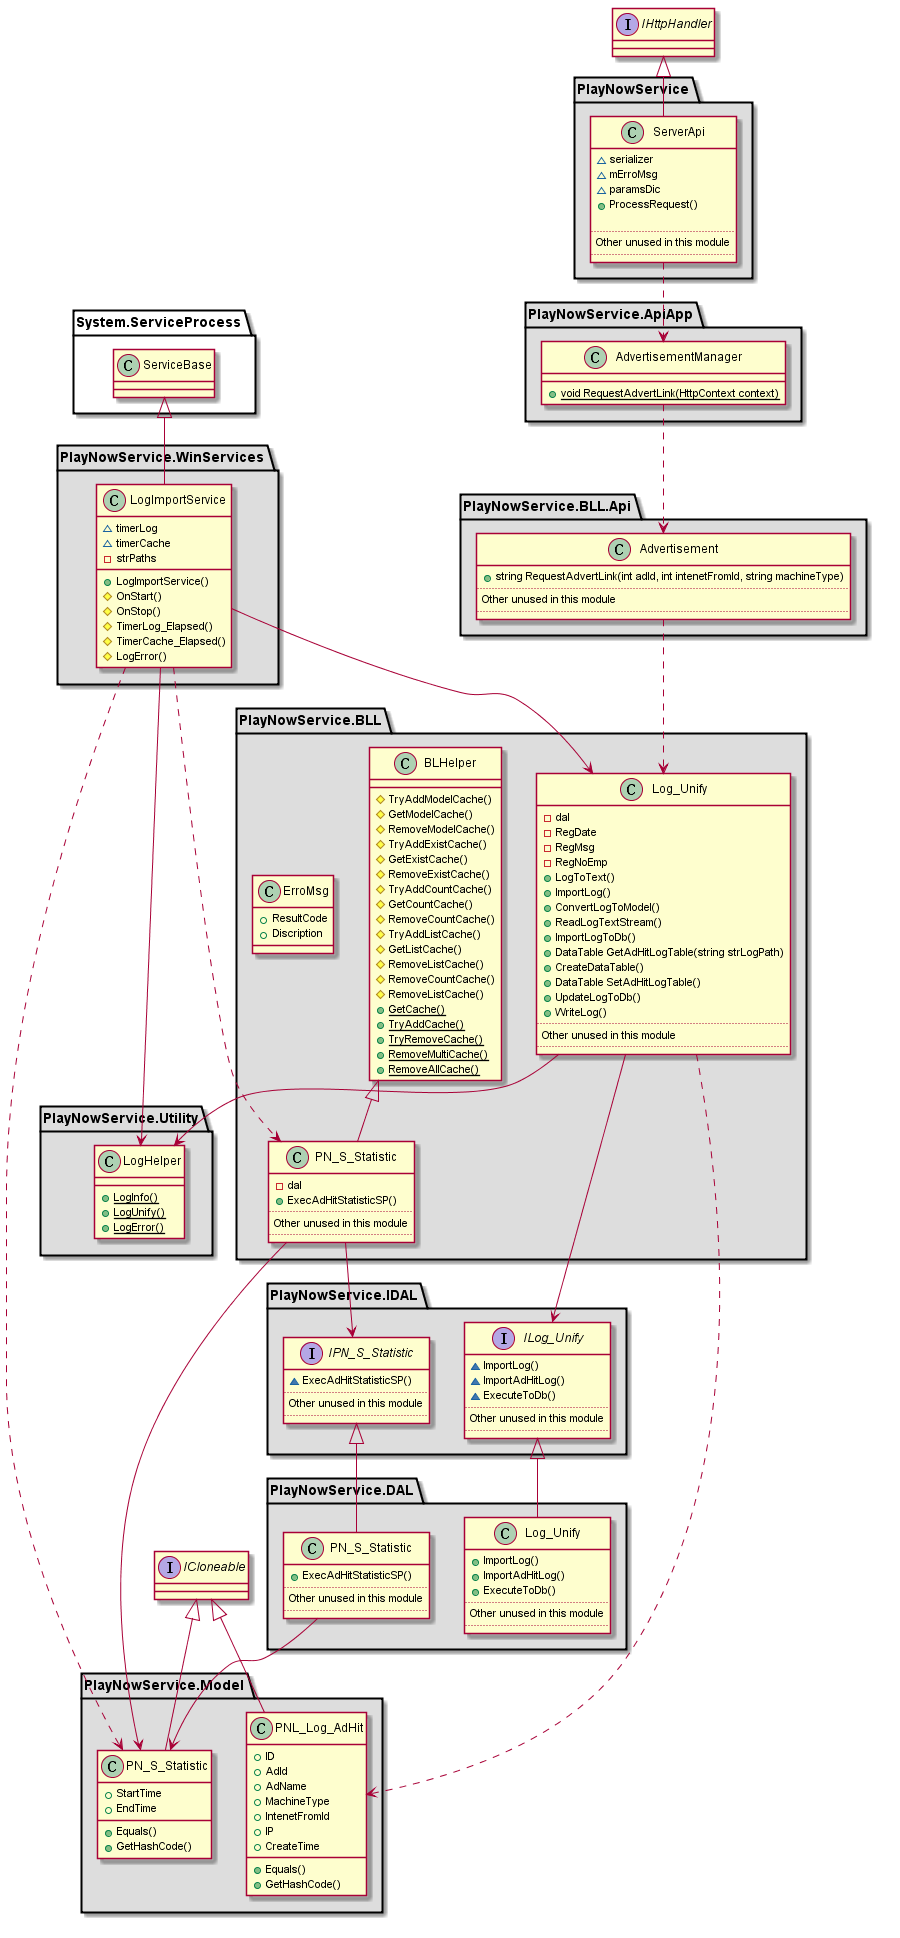

The diagram above was rendered by PlantUML. Its source (embedded in the PNG):
@startuml "ad_stat_classes.png"
interface ICloneable
interface IHttpHandler

package "PlayNowService" #DDDDDD {
    class ServerApi {
        ~ serializer
        ~ mErroMsg
        ~ paramsDic
        + ProcessRequest()

        ..
         Other unused in this module
        ..
    }
    IHttpHandler <|-- ServerApi 
}

package "PlayNowService.ApiApp" #DDDDDD {
    class PlayNowService.ApiApp.AdvertisementManager {
        + {static}void RequestAdvertLink(HttpContext context)
    }
}
package "PlayNowService.BLL.Api" #DDDDDD {
    class PlayNowService.BLL.Api.Advertisement {
        + string RequestAdvertLink(int adId, int intenetFromId, string machineType)
        ..
         Other unused in this module
        ..
    }
}


package "PlayNowService.BLL" #DDDDDD {
    class PlayNowService.BLL.BLHelper {
        # TryAddModelCache()
        # GetModelCache()
        # RemoveModelCache()
        # TryAddExistCache()
        # GetExistCache()
        # RemoveExistCache()
        # TryAddCountCache()
        # GetCountCache()
        # RemoveCountCache()
        # TryAddListCache()
        # GetListCache()
        # RemoveListCache()
        # RemoveCountCache()
        # RemoveListCache()
        + {static} GetCache()
        + {static} TryAddCache()
        + {static} TryRemoveCache()
        + {static} RemoveMultiCache()
        + {static} RemoveAllCache()        
    }
    
    class PlayNowService.BLL.Log_Unify {
        - dal
        - RegDate
        - RegMsg
        - RegNoEmp
        + LogToText()
        + ImportLog()
        + ConvertLogToModel()
        + ReadLogTextStream()
        + ImportLogToDb()
        + DataTable GetAdHitLogTable(string strLogPath)
        + CreateDataTable()
        + DataTable SetAdHitLogTable()
        + UpdateLogToDb()
        + WriteLog()
        ..
         Other unused in this module
        ..
    }
    
    class PlayNowService.BLL.PN_S_Statistic{
        - dal
        + ExecAdHitStatisticSP()
        ..
         Other unused in this module
        ..
    }
    
    class ErroMsg {
        + ResultCode
        + Discription
    }
    PlayNowService.BLL.BLHelper <|--PlayNowService.BLL.PN_S_Statistic
}

package "PlayNowService.WinServices" #DDDDDD {
    class LogImportService {
        ~ timerLog
        ~ timerCache
        - strPaths
        + LogImportService()
        # OnStart()
        # OnStop()
        # TimerLog_Elapsed()
        # TimerCache_Elapsed()
        # LogError()
    }
    System.ServiceProcess.ServiceBase <|-- LogImportService
}

package "PlayNowService.IDAL" #DDDDDD {
    
    interface PlayNowService.IDAL.IPN_S_Statistic{
        ~ ExecAdHitStatisticSP()
        ..
         Other unused in this module
        ..
    }
    
    interface PlayNowService.IDAL.ILog_Unify {
        ~ ImportLog()
        ~ ImportAdHitLog()
        ~ ExecuteToDb()
        ..
         Other unused in this module
        ..
    }
    
}

package "PlayNowService.DAL" #DDDDDD {
    
    class PlayNowService.DAL.PN_S_Statistic {
        + ExecAdHitStatisticSP()
        ..
         Other unused in this module
        ..
    }
    class PlayNowService.DAL.Log_Unify {
        + ImportLog()
        + ImportAdHitLog()
        + ExecuteToDb()
        ..
         Other unused in this module
        ..
    }
    PlayNowService.IDAL.IPN_S_Statistic <|-- PlayNowService.DAL.PN_S_Statistic
    PlayNowService.IDAL.ILog_Unify <|-- PlayNowService.DAL.Log_Unify
}

package "PlayNowService.Model" #DDDDDD {
    class PlayNowService.Model.PN_S_Statistic{
        + StartTime
        + EndTime
        + Equals()
        + GetHashCode()
    }

    class PlayNowService.Model.PNL_Log_AdHit{
        + ID
        + AdId
        + AdName
        + MachineType
        + IntenetFromId
        + IP
        + CreateTime
        + Equals()
        + GetHashCode()
    }
    ICloneable <|-- PlayNowService.Model.PN_S_Statistic
    ICloneable <|-- PlayNowService.Model.PNL_Log_AdHit
}

package "PlayNowService.Utility" #DDDDDD {
    class LogHelper {
        + {static} LogInfo()
        + {static} LogUnify()
        + {static} LogError()
    }
}


ServerApi ..> PlayNowService.ApiApp.AdvertisementManager 
PlayNowService.ApiApp.AdvertisementManager ..> PlayNowService.BLL.Api.Advertisement
PlayNowService.BLL.Api.Advertisement ..> PlayNowService.BLL.Log_Unify
PlayNowService.BLL.Log_Unify --> LogHelper
PlayNowService.BLL.Log_Unify --> PlayNowService.IDAL.ILog_Unify
LogImportService --> PlayNowService.BLL.Log_Unify
LogImportService --> LogHelper
LogImportService ..> PlayNowService.BLL.PN_S_Statistic
LogImportService ..> PlayNowService.Model.PN_S_Statistic
PlayNowService.BLL.PN_S_Statistic --> PlayNowService.IDAL.IPN_S_Statistic
PlayNowService.BLL.PN_S_Statistic --> PlayNowService.Model.PN_S_Statistic
PlayNowService.DAL.PN_S_Statistic --> PlayNowService.Model.PN_S_Statistic
PlayNowService.BLL.Log_Unify ..> PlayNowService.Model.PNL_Log_AdHit



@enduml